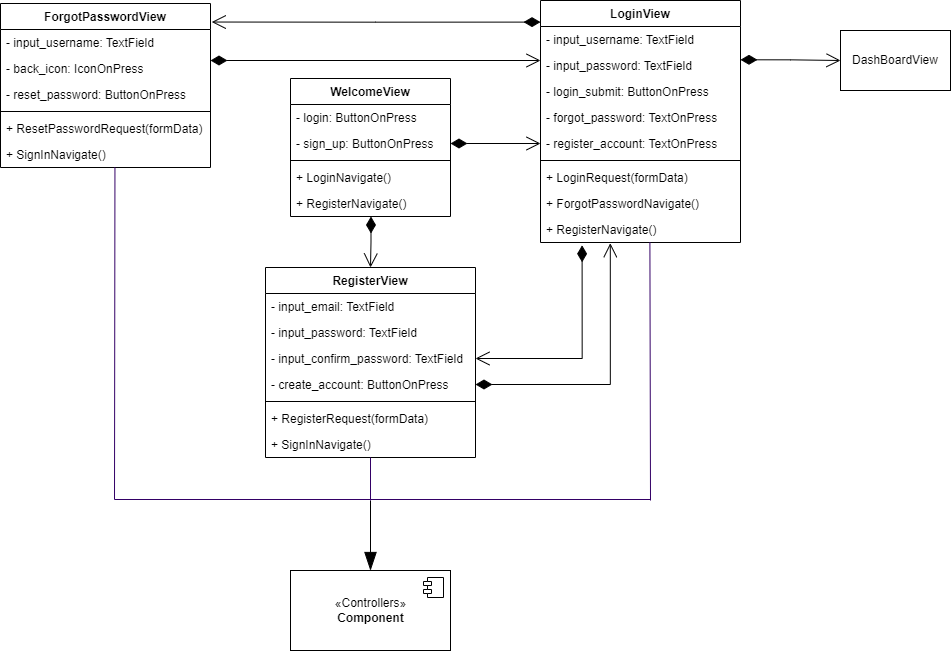

The diagram above was exported from draw.io. Its source (the exported page's mxGraphModel, read from the mxfile embedded in the PNG):
<mxGraphModel dx="5130" dy="2027" grid="1" gridSize="10" guides="1" tooltips="1" connect="1" arrows="1" fold="1" page="1" pageScale="1" pageWidth="850" pageHeight="1100" math="0" shadow="0">
  <root>
    <mxCell id="0" />
    <mxCell id="1" parent="0" />
    <mxCell id="2" value="LoginView" style="swimlane;fontStyle=1;align=center;verticalAlign=top;childLayout=stackLayout;horizontal=1;startSize=26;horizontalStack=0;resizeParent=1;resizeParentMax=0;resizeLast=0;collapsible=1;marginBottom=0;" vertex="1" parent="1">
      <mxGeometry x="-1990" y="410" width="200" height="242" as="geometry" />
    </mxCell>
    <mxCell id="3" value="- input_username: TextField" style="text;strokeColor=none;fillColor=none;align=left;verticalAlign=top;spacingLeft=4;spacingRight=4;overflow=hidden;rotatable=0;points=[[0,0.5],[1,0.5]];portConstraint=eastwest;" vertex="1" parent="2">
      <mxGeometry y="26" width="200" height="26" as="geometry" />
    </mxCell>
    <mxCell id="4" value="- input_password: TextField" style="text;strokeColor=none;fillColor=none;align=left;verticalAlign=top;spacingLeft=4;spacingRight=4;overflow=hidden;rotatable=0;points=[[0,0.5],[1,0.5]];portConstraint=eastwest;" vertex="1" parent="2">
      <mxGeometry y="52" width="200" height="26" as="geometry" />
    </mxCell>
    <mxCell id="5" value="- login_submit: ButtonOnPress" style="text;strokeColor=none;fillColor=none;align=left;verticalAlign=top;spacingLeft=4;spacingRight=4;overflow=hidden;rotatable=0;points=[[0,0.5],[1,0.5]];portConstraint=eastwest;" vertex="1" parent="2">
      <mxGeometry y="78" width="200" height="26" as="geometry" />
    </mxCell>
    <mxCell id="6" value="- forgot_password: TextOnPress" style="text;strokeColor=none;fillColor=none;align=left;verticalAlign=top;spacingLeft=4;spacingRight=4;overflow=hidden;rotatable=0;points=[[0,0.5],[1,0.5]];portConstraint=eastwest;" vertex="1" parent="2">
      <mxGeometry y="104" width="200" height="26" as="geometry" />
    </mxCell>
    <mxCell id="7" value="- register_account: TextOnPress" style="text;strokeColor=none;fillColor=none;align=left;verticalAlign=top;spacingLeft=4;spacingRight=4;overflow=hidden;rotatable=0;points=[[0,0.5],[1,0.5]];portConstraint=eastwest;" vertex="1" parent="2">
      <mxGeometry y="130" width="200" height="26" as="geometry" />
    </mxCell>
    <mxCell id="8" value="" style="line;strokeWidth=1;fillColor=none;align=left;verticalAlign=middle;spacingTop=-1;spacingLeft=3;spacingRight=3;rotatable=0;labelPosition=right;points=[];portConstraint=eastwest;" vertex="1" parent="2">
      <mxGeometry y="156" width="200" height="8" as="geometry" />
    </mxCell>
    <mxCell id="9" value="+ LoginRequest(formData)" style="text;strokeColor=none;fillColor=none;align=left;verticalAlign=top;spacingLeft=4;spacingRight=4;overflow=hidden;rotatable=0;points=[[0,0.5],[1,0.5]];portConstraint=eastwest;" vertex="1" parent="2">
      <mxGeometry y="164" width="200" height="26" as="geometry" />
    </mxCell>
    <mxCell id="10" value="+ ForgotPasswordNavigate()" style="text;strokeColor=none;fillColor=none;align=left;verticalAlign=top;spacingLeft=4;spacingRight=4;overflow=hidden;rotatable=0;points=[[0,0.5],[1,0.5]];portConstraint=eastwest;" vertex="1" parent="2">
      <mxGeometry y="190" width="200" height="26" as="geometry" />
    </mxCell>
    <mxCell id="11" value="+ RegisterNavigate()" style="text;strokeColor=none;fillColor=none;align=left;verticalAlign=top;spacingLeft=4;spacingRight=4;overflow=hidden;rotatable=0;points=[[0,0.5],[1,0.5]];portConstraint=eastwest;" vertex="1" parent="2">
      <mxGeometry y="216" width="200" height="26" as="geometry" />
    </mxCell>
    <mxCell id="12" value="ForgotPasswordView" style="swimlane;fontStyle=1;align=center;verticalAlign=top;childLayout=stackLayout;horizontal=1;startSize=26;horizontalStack=0;resizeParent=1;resizeParentMax=0;resizeLast=0;collapsible=1;marginBottom=0;" vertex="1" parent="1">
      <mxGeometry x="-2530" y="413" width="210" height="164" as="geometry" />
    </mxCell>
    <mxCell id="13" value="- input_username: TextField" style="text;strokeColor=none;fillColor=none;align=left;verticalAlign=top;spacingLeft=4;spacingRight=4;overflow=hidden;rotatable=0;points=[[0,0.5],[1,0.5]];portConstraint=eastwest;" vertex="1" parent="12">
      <mxGeometry y="26" width="210" height="26" as="geometry" />
    </mxCell>
    <mxCell id="14" value="- back_icon: IconOnPress" style="text;strokeColor=none;fillColor=none;align=left;verticalAlign=top;spacingLeft=4;spacingRight=4;overflow=hidden;rotatable=0;points=[[0,0.5],[1,0.5]];portConstraint=eastwest;" vertex="1" parent="12">
      <mxGeometry y="52" width="210" height="26" as="geometry" />
    </mxCell>
    <mxCell id="15" value="- reset_password: ButtonOnPress" style="text;strokeColor=none;fillColor=none;align=left;verticalAlign=top;spacingLeft=4;spacingRight=4;overflow=hidden;rotatable=0;points=[[0,0.5],[1,0.5]];portConstraint=eastwest;" vertex="1" parent="12">
      <mxGeometry y="78" width="210" height="26" as="geometry" />
    </mxCell>
    <mxCell id="16" value="" style="line;strokeWidth=1;fillColor=none;align=left;verticalAlign=middle;spacingTop=-1;spacingLeft=3;spacingRight=3;rotatable=0;labelPosition=right;points=[];portConstraint=eastwest;" vertex="1" parent="12">
      <mxGeometry y="104" width="210" height="8" as="geometry" />
    </mxCell>
    <mxCell id="17" value="+ ResetPasswordRequest(formData)" style="text;strokeColor=none;fillColor=none;align=left;verticalAlign=top;spacingLeft=4;spacingRight=4;overflow=hidden;rotatable=0;points=[[0,0.5],[1,0.5]];portConstraint=eastwest;" vertex="1" parent="12">
      <mxGeometry y="112" width="210" height="26" as="geometry" />
    </mxCell>
    <mxCell id="18" value="+ SignInNavigate()" style="text;strokeColor=none;fillColor=none;align=left;verticalAlign=top;spacingLeft=4;spacingRight=4;overflow=hidden;rotatable=0;points=[[0,0.5],[1,0.5]];portConstraint=eastwest;" vertex="1" parent="12">
      <mxGeometry y="138" width="210" height="26" as="geometry" />
    </mxCell>
    <mxCell id="19" value="WelcomeView" style="swimlane;fontStyle=1;align=center;verticalAlign=top;childLayout=stackLayout;horizontal=1;startSize=26;horizontalStack=0;resizeParent=1;resizeParentMax=0;resizeLast=0;collapsible=1;marginBottom=0;" vertex="1" parent="1">
      <mxGeometry x="-2240" y="488" width="160" height="138" as="geometry" />
    </mxCell>
    <mxCell id="20" value="- login: ButtonOnPress" style="text;strokeColor=none;fillColor=none;align=left;verticalAlign=top;spacingLeft=4;spacingRight=4;overflow=hidden;rotatable=0;points=[[0,0.5],[1,0.5]];portConstraint=eastwest;" vertex="1" parent="19">
      <mxGeometry y="26" width="160" height="26" as="geometry" />
    </mxCell>
    <mxCell id="21" value="- sign_up: ButtonOnPress" style="text;strokeColor=none;fillColor=none;align=left;verticalAlign=top;spacingLeft=4;spacingRight=4;overflow=hidden;rotatable=0;points=[[0,0.5],[1,0.5]];portConstraint=eastwest;" vertex="1" parent="19">
      <mxGeometry y="52" width="160" height="26" as="geometry" />
    </mxCell>
    <mxCell id="22" value="" style="line;strokeWidth=1;fillColor=none;align=left;verticalAlign=middle;spacingTop=-1;spacingLeft=3;spacingRight=3;rotatable=0;labelPosition=right;points=[];portConstraint=eastwest;" vertex="1" parent="19">
      <mxGeometry y="78" width="160" height="8" as="geometry" />
    </mxCell>
    <mxCell id="23" value="+ LoginNavigate()" style="text;strokeColor=none;fillColor=none;align=left;verticalAlign=top;spacingLeft=4;spacingRight=4;overflow=hidden;rotatable=0;points=[[0,0.5],[1,0.5]];portConstraint=eastwest;" vertex="1" parent="19">
      <mxGeometry y="86" width="160" height="26" as="geometry" />
    </mxCell>
    <mxCell id="24" value="+ RegisterNavigate()" style="text;strokeColor=none;fillColor=none;align=left;verticalAlign=top;spacingLeft=4;spacingRight=4;overflow=hidden;rotatable=0;points=[[0,0.5],[1,0.5]];portConstraint=eastwest;" vertex="1" parent="19">
      <mxGeometry y="112" width="160" height="26" as="geometry" />
    </mxCell>
    <mxCell id="25" value="RegisterView" style="swimlane;fontStyle=1;align=center;verticalAlign=top;childLayout=stackLayout;horizontal=1;startSize=26;horizontalStack=0;resizeParent=1;resizeParentMax=0;resizeLast=0;collapsible=1;marginBottom=0;" vertex="1" parent="1">
      <mxGeometry x="-2265" y="677" width="210" height="190" as="geometry" />
    </mxCell>
    <mxCell id="26" value="- input_email: TextField" style="text;strokeColor=none;fillColor=none;align=left;verticalAlign=top;spacingLeft=4;spacingRight=4;overflow=hidden;rotatable=0;points=[[0,0.5],[1,0.5]];portConstraint=eastwest;" vertex="1" parent="25">
      <mxGeometry y="26" width="210" height="26" as="geometry" />
    </mxCell>
    <mxCell id="27" value="- input_password: TextField" style="text;strokeColor=none;fillColor=none;align=left;verticalAlign=top;spacingLeft=4;spacingRight=4;overflow=hidden;rotatable=0;points=[[0,0.5],[1,0.5]];portConstraint=eastwest;" vertex="1" parent="25">
      <mxGeometry y="52" width="210" height="26" as="geometry" />
    </mxCell>
    <mxCell id="28" value="- input_confirm_password: TextField" style="text;strokeColor=none;fillColor=none;align=left;verticalAlign=top;spacingLeft=4;spacingRight=4;overflow=hidden;rotatable=0;points=[[0,0.5],[1,0.5]];portConstraint=eastwest;" vertex="1" parent="25">
      <mxGeometry y="78" width="210" height="26" as="geometry" />
    </mxCell>
    <mxCell id="29" value="- create_account: ButtonOnPress" style="text;strokeColor=none;fillColor=none;align=left;verticalAlign=top;spacingLeft=4;spacingRight=4;overflow=hidden;rotatable=0;points=[[0,0.5],[1,0.5]];portConstraint=eastwest;" vertex="1" parent="25">
      <mxGeometry y="104" width="210" height="26" as="geometry" />
    </mxCell>
    <mxCell id="30" value="" style="line;strokeWidth=1;fillColor=none;align=left;verticalAlign=middle;spacingTop=-1;spacingLeft=3;spacingRight=3;rotatable=0;labelPosition=right;points=[];portConstraint=eastwest;" vertex="1" parent="25">
      <mxGeometry y="130" width="210" height="8" as="geometry" />
    </mxCell>
    <mxCell id="31" value="+ RegisterRequest(formData)" style="text;strokeColor=none;fillColor=none;align=left;verticalAlign=top;spacingLeft=4;spacingRight=4;overflow=hidden;rotatable=0;points=[[0,0.5],[1,0.5]];portConstraint=eastwest;" vertex="1" parent="25">
      <mxGeometry y="138" width="210" height="26" as="geometry" />
    </mxCell>
    <mxCell id="32" value="+ SignInNavigate()" style="text;strokeColor=none;fillColor=none;align=left;verticalAlign=top;spacingLeft=4;spacingRight=4;overflow=hidden;rotatable=0;points=[[0,0.5],[1,0.5]];portConstraint=eastwest;" vertex="1" parent="25">
      <mxGeometry y="164" width="210" height="26" as="geometry" />
    </mxCell>
    <mxCell id="33" value="«Controllers»&lt;br&gt;&lt;b&gt;Component&lt;/b&gt;" style="html=1;dropTarget=0;" vertex="1" parent="1">
      <mxGeometry x="-2240" y="980" width="160" height="80" as="geometry" />
    </mxCell>
    <mxCell id="34" value="" style="shape=module;jettyWidth=8;jettyHeight=4;" vertex="1" parent="33">
      <mxGeometry x="1" width="20" height="20" relative="1" as="geometry">
        <mxPoint x="-27" y="7" as="offset" />
      </mxGeometry>
    </mxCell>
    <mxCell id="35" value="" style="endArrow=open;html=1;endSize=12;startArrow=diamondThin;startSize=14;startFill=1;edgeStyle=orthogonalEdgeStyle;align=left;verticalAlign=bottom;rounded=0;exitX=0.503;exitY=1;exitDx=0;exitDy=0;exitPerimeter=0;entryX=0.5;entryY=0;entryDx=0;entryDy=0;" edge="1" source="24" target="25" parent="1">
      <mxGeometry x="-1" y="3" relative="1" as="geometry">
        <mxPoint x="-2190" y="655.5" as="sourcePoint" />
        <mxPoint x="-2030" y="655.5" as="targetPoint" />
      </mxGeometry>
    </mxCell>
    <mxCell id="36" value="" style="endArrow=open;html=1;endSize=12;startArrow=diamondThin;startSize=14;startFill=1;edgeStyle=orthogonalEdgeStyle;align=left;verticalAlign=bottom;rounded=0;exitX=0;exitY=-0.169;exitDx=0;exitDy=0;entryX=1.006;entryY=0.113;entryDx=0;entryDy=0;entryPerimeter=0;exitPerimeter=0;" edge="1" source="3" target="12" parent="1">
      <mxGeometry x="-1" y="3" relative="1" as="geometry">
        <mxPoint x="-2240" y="434.5" as="sourcePoint" />
        <mxPoint x="-2080" y="434.5" as="targetPoint" />
      </mxGeometry>
    </mxCell>
    <mxCell id="37" value="" style="endArrow=open;html=1;endSize=12;startArrow=diamondThin;startSize=14;startFill=1;edgeStyle=orthogonalEdgeStyle;align=left;verticalAlign=bottom;rounded=0;exitX=0.208;exitY=1.108;exitDx=0;exitDy=0;exitPerimeter=0;entryX=1;entryY=0.5;entryDx=0;entryDy=0;" edge="1" source="11" target="28" parent="1">
      <mxGeometry x="-1" y="3" relative="1" as="geometry">
        <mxPoint x="-1880" y="750" as="sourcePoint" />
        <mxPoint x="-1720" y="750" as="targetPoint" />
        <Array as="points">
          <mxPoint x="-1948" y="768" />
        </Array>
      </mxGeometry>
    </mxCell>
    <mxCell id="38" value="" style="endArrow=open;html=1;endSize=12;startArrow=diamondThin;startSize=14;startFill=1;edgeStyle=orthogonalEdgeStyle;align=left;verticalAlign=bottom;rounded=0;exitX=1;exitY=0.5;exitDx=0;exitDy=0;" edge="1" source="21" parent="1">
      <mxGeometry x="-1" y="3" relative="1" as="geometry">
        <mxPoint x="-2070" y="528.5" as="sourcePoint" />
        <mxPoint x="-1990" y="553" as="targetPoint" />
      </mxGeometry>
    </mxCell>
    <mxCell id="39" value="" style="endArrow=open;html=1;endSize=12;startArrow=diamondThin;startSize=14;startFill=1;edgeStyle=orthogonalEdgeStyle;align=left;verticalAlign=bottom;rounded=0;" edge="1" parent="1">
      <mxGeometry x="-1" y="3" relative="1" as="geometry">
        <mxPoint x="-2320" y="470" as="sourcePoint" />
        <mxPoint x="-1990" y="470" as="targetPoint" />
        <Array as="points">
          <mxPoint x="-2320" y="470" />
          <mxPoint x="-1990" y="470" />
        </Array>
      </mxGeometry>
    </mxCell>
    <mxCell id="40" value="" style="endArrow=open;html=1;endSize=12;startArrow=diamondThin;startSize=14;startFill=1;edgeStyle=orthogonalEdgeStyle;align=left;verticalAlign=bottom;rounded=0;exitX=1;exitY=0.5;exitDx=0;exitDy=0;entryX=0.349;entryY=1.027;entryDx=0;entryDy=0;entryPerimeter=0;" edge="1" source="29" target="11" parent="1">
      <mxGeometry x="-1" y="3" relative="1" as="geometry">
        <mxPoint x="-2040" y="810" as="sourcePoint" />
        <mxPoint x="-1920" y="660" as="targetPoint" />
      </mxGeometry>
    </mxCell>
    <mxCell id="41" value="" style="endArrow=blockThin;endSize=16;endFill=1;html=1;rounded=0;entryX=0.5;entryY=0;entryDx=0;entryDy=0;" edge="1" target="33" parent="1">
      <mxGeometry width="160" relative="1" as="geometry">
        <mxPoint x="-2160" y="910" as="sourcePoint" />
        <mxPoint x="-2160.42" y="1000" as="targetPoint" />
      </mxGeometry>
    </mxCell>
    <mxCell id="42" value="" style="endArrow=none;html=1;rounded=0;strokeColor=#330066;entryX=0.545;entryY=0.995;entryDx=0;entryDy=0;entryPerimeter=0;" edge="1" target="18" parent="1">
      <mxGeometry width="50" height="50" relative="1" as="geometry">
        <mxPoint x="-2416" y="909" as="sourcePoint" />
        <mxPoint x="-2440" y="580" as="targetPoint" />
      </mxGeometry>
    </mxCell>
    <mxCell id="43" value="" style="endArrow=none;html=1;rounded=0;strokeColor=#330066;" edge="1" parent="1">
      <mxGeometry width="50" height="50" relative="1" as="geometry">
        <mxPoint x="-2416" y="909" as="sourcePoint" />
        <mxPoint x="-1880" y="909" as="targetPoint" />
      </mxGeometry>
    </mxCell>
    <mxCell id="44" value="" style="endArrow=none;html=1;rounded=0;strokeColor=#330066;entryX=0.547;entryY=0.984;entryDx=0;entryDy=0;entryPerimeter=0;" edge="1" target="11" parent="1">
      <mxGeometry width="50" height="50" relative="1" as="geometry">
        <mxPoint x="-1880" y="910" as="sourcePoint" />
        <mxPoint x="-1810" y="770" as="targetPoint" />
      </mxGeometry>
    </mxCell>
    <mxCell id="45" value="" style="endArrow=none;html=1;rounded=0;strokeColor=#330066;" edge="1" target="32" parent="1">
      <mxGeometry width="50" height="50" relative="1" as="geometry">
        <mxPoint x="-2160" y="910" as="sourcePoint" />
        <mxPoint x="-2110" y="960" as="targetPoint" />
      </mxGeometry>
    </mxCell>
    <mxCell id="46" value="" style="endArrow=open;html=1;endSize=12;startArrow=diamondThin;startSize=14;startFill=1;edgeStyle=orthogonalEdgeStyle;align=left;verticalAlign=bottom;rounded=0;entryX=0;entryY=0.5;entryDx=0;entryDy=0;" edge="1" target="47" parent="1">
      <mxGeometry x="-1" y="3" relative="1" as="geometry">
        <mxPoint x="-1790" y="469.28999999999996" as="sourcePoint" />
        <mxPoint x="-1660" y="469" as="targetPoint" />
        <Array as="points" />
      </mxGeometry>
    </mxCell>
    <mxCell id="47" value="DashBoardView" style="rounded=0;whiteSpace=wrap;html=1;" vertex="1" parent="1">
      <mxGeometry x="-1690" y="440" width="110" height="60" as="geometry" />
    </mxCell>
  </root>
</mxGraphModel>